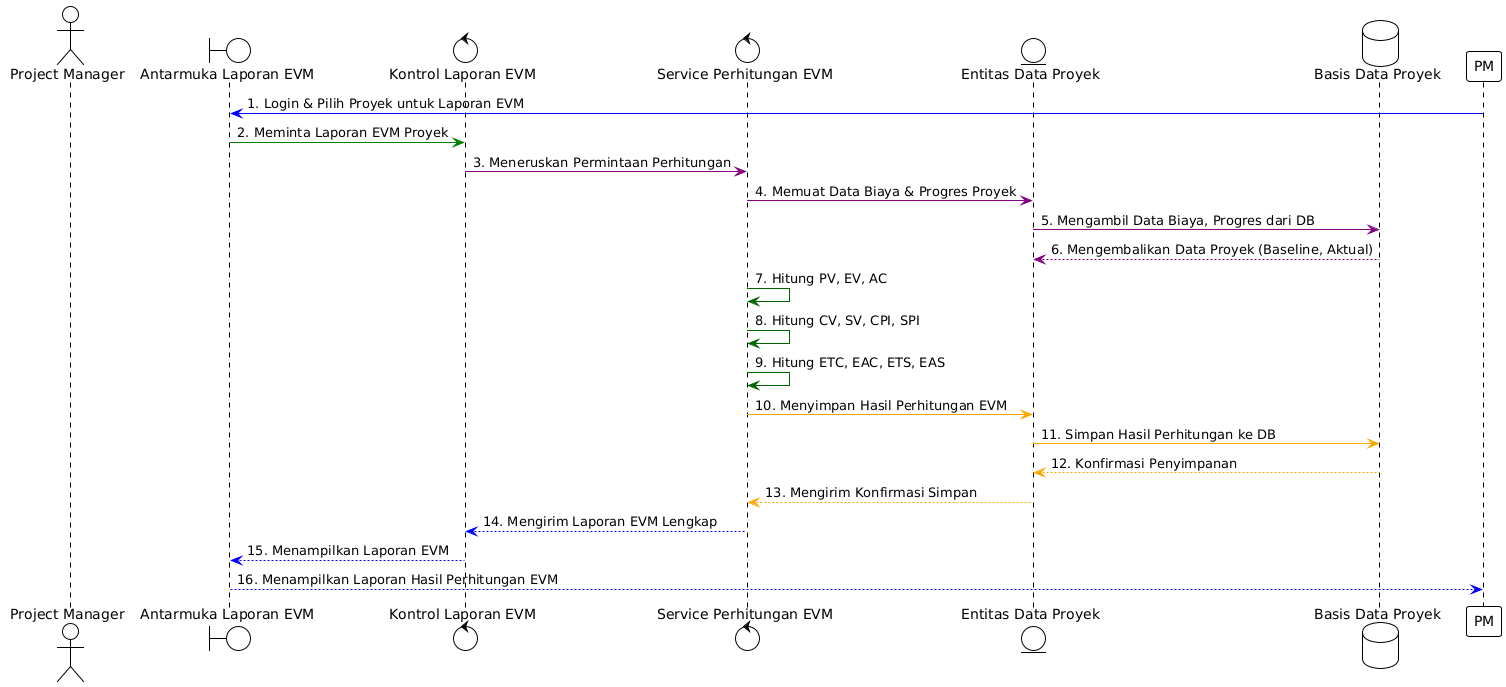

The diagram above was rendered by PlantUML. Its source (embedded in the PNG):
@startuml
!theme plain

actor "Project Manager" as P

boundary "Antarmuka Laporan EVM" as EVM_UI
control "Kontrol Laporan EVM" as EVM_Control
control "Service Perhitungan EVM" as EVM_Service
entity "Entitas Data Proyek" as ProjectData
database "Basis Data Proyek" as ProjectDB

PM -[#blue]> EVM_UI: 1. Login & Pilih Proyek untuk Laporan EVM

EVM_UI -[#green]> EVM_Control: 2. Meminta Laporan EVM Proyek

EVM_Control -[#purple]> EVM_Service: 3. Meneruskan Permintaan Perhitungan
EVM_Service -[#purple]> ProjectData: 4. Memuat Data Biaya & Progres Proyek
ProjectData -[#purple]> ProjectDB: 5. Mengambil Data Biaya, Progres dari DB
ProjectDB -[#purple]-> ProjectData: 6. Mengembalikan Data Proyek (Baseline, Aktual)

EVM_Service -[#darkgreen]> EVM_Service: 7. Hitung PV, EV, AC
EVM_Service -[#darkgreen]> EVM_Service: 8. Hitung CV, SV, CPI, SPI
EVM_Service -[#darkgreen]> EVM_Service: 9. Hitung ETC, EAC, ETS, EAS

EVM_Service -[#orange]> ProjectData: 10. Menyimpan Hasil Perhitungan EVM
ProjectData -[#orange]> ProjectDB: 11. Simpan Hasil Perhitungan ke DB
ProjectDB -[#orange]-> ProjectData: 12. Konfirmasi Penyimpanan
ProjectData -[#orange]-> EVM_Service: 13. Mengirim Konfirmasi Simpan

EVM_Service -[#blue]-> EVM_Control: 14. Mengirim Laporan EVM Lengkap
EVM_Control -[#blue]-> EVM_UI: 15. Menampilkan Laporan EVM

EVM_UI -[#blue]-> PM: 16. Menampilkan Laporan Hasil Perhitungan EVM
@enduml